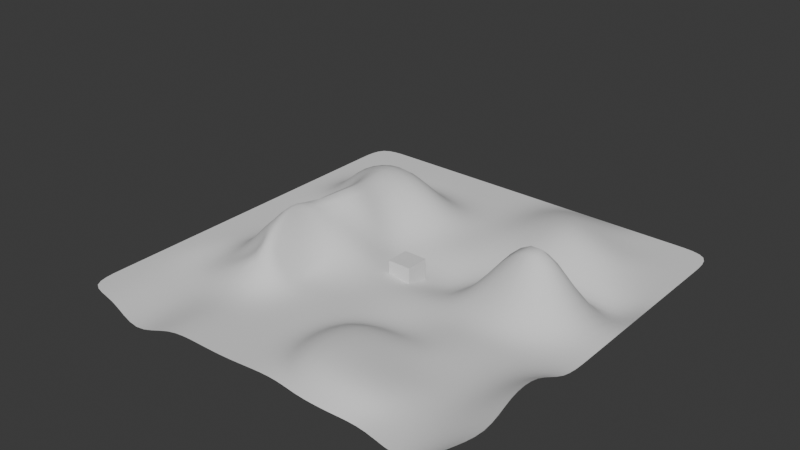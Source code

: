 # Source: ActionLand.blend  (saved by Blender 4.5.91; exported with 4.5.12 LTS)
import bpy
from mathutils import Matrix  # noqa: F401  (used for matrix-valued properties, if any)

bpy.ops.wm.read_factory_settings(use_empty=True)
scene = bpy.context.scene
scene.name = 'Scene'

# ---- collections
col_collection = bpy.data.collections.new('Collection'); scene.collection.children.link(col_collection)
col_scratch = bpy.data.collections.new('scratch'); col_collection.children.link(col_scratch)

# ---- world
world_world = bpy.data.worlds.new('World'); scene.world = world_world
world_world.use_nodes = True; world_world.node_tree.nodes.clear()
_N = world_world.node_tree.nodes; _L = world_world.node_tree.links
n0 = _N.new('ShaderNodeOutputWorld'); n0.name = 'World Output'; n0.location = (200, 100)
n1 = _N.new('ShaderNodeBackground'); n1.name = 'Background'; n1.location = (-200, 100)
n1.inputs[0].default_value = (0.05088, 0.05088, 0.05088, 1.0)
_L.new(n1.outputs[0], n0.inputs[0])
n0.is_active_output = True
world_world.color = (0.05088, 0.05088, 0.05088)
world_world.sun_shadow_jitter_overblur = 0.0

# ---- meshes
me_plane_001 = bpy.data.meshes.new('Plane.001')
me_plane_001.from_pydata([(-17.26, -17.26, 0.0), (16.47, -16.71, 1.138), (-17.26, 17.26, 0.0), (17.26, 17.26, 0.0), (-17.26, 14.12, 0.0), (-17.26, 10.98, 0.0), (-17.26, 7.845, 0.0), (-17.26, 4.707, 0.0), (-17.26, 1.569, 0.0), (-17.26, -1.569, 0.0), (-17.26, -4.707, 0.0), (-17.26, -7.845, 0.0), (-17.26, -10.98, 0.0), (-17.26, -14.12, 0.0), (-14.12, -17.26, 0.0), (-10.46, -18.35, -1.031), (-7.845, -17.26, 0.0), (-4.707, -17.26, 0.0), (-1.569, -17.26, 0.0), (2.135, -16.74, 0.0), (4.707, -17.26, 0.0), (7.845, -17.26, 0.0), (10.59, -16.99, 0.0), (14.55, -17.94, -0.4031), (17.59, -13.8, 1.099), (16.85, -10.41, 1.678), (16.85, -7.274, 1.678), (17.26, -4.707, 0.0), (17.26, -1.569, 0.0), (17.26, 1.569, 0.0), (17.26, 4.707, 0.0), (17.26, 7.845, 0.0), (17.26, 10.98, 0.0), (17.26, 14.12, 0.0), (14.12, 17.26, 0.0), (10.98, 17.26, 0.0), (7.845, 17.26, 0.0), (4.707, 17.26, 0.0), (1.569, 17.26, 0.0), (-1.569, 17.26, 0.0), (-4.707, 17.26, 0.0), (-7.845, 17.26, 0.0), (-10.98, 17.26, 0.0), (-14.12, 17.26, 0.0), (-14.12, -14.12, 0.0), (-15.23, -11.5, 0.0), (-15.62, -8.204, 0.0), (-14.12, -4.707, 0.0), (-14.12, -1.569, 0.0), (-14.12, 1.569, 0.0), (-14.12, 4.707, 0.0), (-14.12, 7.845, 0.0), (-14.12, 10.98, 0.0), (-14.12, 14.12, 0.0), (-11.05, -14.81, -1.179), (-12.27, -11.08, -1.044), (-10.57, -7.278, 0.8915), (-10.35, -6.3, 2.14), (-10.98, -1.569, 0.0), (-10.98, 1.569, 0.0), (-10.98, 4.707, 0.0), (-11.11, 6.904, 5.081), (-10.98, 10.98, 0.0), (-10.98, 14.12, 0.0), (-7.845, -14.12, 0.0), (-7.845, -10.98, 0.0), (-6.43, -8.482, 2.425), (-7.637, -5.295, 4.431), (-8.963, -2.513, 3.933), (-6.617, 1.193, 7.016), (-7.63, 3.857, 5.805), (-8.314, 9.854, 4.17), (-8.234, 12.54, -0.3308), (-7.845, 14.12, 0.0), (-4.707, -14.12, 0.0), (-4.707, -10.98, 0.0), (-5.178, -7.346, 0.6828), (-5.27, -4.888, 0.6188), (-5.136, -2.26, 2.637), (-4.248, 1.495, -5.635e-07), (-4.68, 3.678, 0.03303), (-4.707, 7.845, 4.619), (-4.707, 10.98, 0.0), (-4.707, 14.12, 0.0), (-1.569, -14.12, 0.0), (-1.569, -10.98, 0.0), (-1.569, -7.845, 0.0), (-1.569, -4.707, 0.0), (-1.569, -1.569, 0.0), (-1.569, 1.569, -0.6389), (-1.569, 4.707, 0.0), (-1.569, 7.845, 0.0), (-1.569, 10.98, 0.0), (-1.569, 14.12, 0.0), (0.9787, -13.6, 0.0), (0.9155, -10.98, -0.06741), (1.417, -7.664, 0.1252), (1.569, -4.707, 0.0), (1.569, -1.569, 0.0), (1.569, 1.569, -1.467), (1.569, 4.707, 0.0), (1.569, 7.845, 0.0), (1.569, 10.98, 0.0), (1.569, 14.12, 0.0), (2.978, -15.68, 2.209), (2.922, -8.549, 2.209), (4.835, -7.089, -0.7617), (4.707, -4.707, -0.6877), (4.707, -1.569, 0.0), (4.707, 1.569, -1.588), (4.707, 4.707, -1.174), (4.707, 7.845, 0.0), (4.707, 10.98, 1.448), (4.707, 14.12, 1.658), (9.265, -15.55, 2.209), (8.978, -10.18, -0.2654), (8.994, -7.118, 0.1433), (7.845, -4.707, 0.0), (7.845, -1.569, -0.3514), (6.866, 2.481, 4.3), (7.688, 4.061, -1.507), (7.759, 8.807, 1.929), (7.88, 10.85, 2.57), (7.888, 13.18, 1.946), (11.16, -14.27, 0.0), (11.38, -10.57, 0.0), (11.11, -7.624, 0.0), (10.98, -4.707, 0.0), (10.98, -1.569, 0.0), (10.98, 1.569, 10.48), (11.39, 5.146, -1.825), (10.98, 7.845, 0.0), (11.47, 10.31, 1.297), (10.98, 14.12, 0.0), (14.12, -14.12, 0.0), (14.12, -10.98, 0.0), (14.12, -7.845, 0.0), (14.12, -4.707, 0.0), (14.12, -1.569, 0.0), (14.12, 1.569, 1.365), (14.87, 6.1, -2.199), (14.12, 7.845, 0.0), (14.12, 10.98, 0.0), (14.12, 14.12, 0.0), (-7.407, -8.247, 2.373), (-8.624, -6.449, 3.904), (-9.709, -1.781, 4.654), (-4.707, -7.845, 0.0), (-4.707, -4.707, 0.0), (-4.712, -1.38, 2.343), (-13.4, -8.946, -0.7541), (-12.31, -4.427, 0.4718), (-6.577, -9.55, 2.622), (-8.162, -5.658, 4.993)], [], [(143, 33, 3, 34), (4, 53, 43, 2), (53, 63, 42, 43), (63, 73, 41, 42), (73, 83, 40, 41), (83, 93, 39, 40), (93, 103, 38, 39), (103, 113, 37, 38), (113, 123, 36, 37), (123, 133, 35, 36), (133, 143, 34, 35), (0, 14, 44, 13), (13, 44, 45, 12), (12, 45, 46, 11), (11, 46, 47, 10), (10, 47, 48, 9), (9, 48, 49, 8), (8, 49, 50, 7), (7, 50, 51, 6), (6, 51, 52, 5), (5, 52, 53, 4), (14, 15, 54, 44), (44, 54, 55, 45), (45, 55, 150, 46), (46, 150, 151, 47), (47, 151, 58, 48), (48, 58, 59, 49), (49, 59, 60, 50), (50, 60, 61, 51), (51, 61, 62, 52), (52, 62, 63, 53), (15, 16, 64, 54), (54, 64, 65, 55), (55, 65, 152, 150), (56, 144, 145, 57), (151, 153, 146, 58), (58, 146, 69, 59), (59, 69, 70, 60), (60, 70, 71, 61), (61, 71, 72, 62), (62, 72, 73, 63), (16, 17, 74, 64), (64, 74, 75, 65), (65, 75, 147, 152), (66, 76, 77, 67), (67, 77, 78, 68), (146, 149, 79, 69), (69, 79, 80, 70), (70, 80, 81, 71), (71, 81, 82, 72), (72, 82, 83, 73), (17, 18, 84, 74), (74, 84, 85, 75), (75, 85, 86, 147), (147, 86, 87, 148), (148, 87, 88, 149), (149, 88, 89, 79), (79, 89, 90, 80), (80, 90, 91, 81), (81, 91, 92, 82), (82, 92, 93, 83), (18, 19, 94, 84), (84, 94, 95, 85), (85, 95, 96, 86), (86, 96, 97, 87), (87, 97, 98, 88), (88, 98, 99, 89), (89, 99, 100, 90), (90, 100, 101, 91), (91, 101, 102, 92), (92, 102, 103, 93), (19, 20, 104, 94), (94, 104, 105, 95), (95, 105, 106, 96), (96, 106, 107, 97), (97, 107, 108, 98), (98, 108, 109, 99), (99, 109, 110, 100), (100, 110, 111, 101), (101, 111, 112, 102), (102, 112, 113, 103), (20, 21, 114, 104), (104, 114, 115, 105), (105, 115, 116, 106), (106, 116, 117, 107), (107, 117, 118, 108), (108, 118, 119, 109), (109, 119, 120, 110), (110, 120, 121, 111), (111, 121, 122, 112), (112, 122, 123, 113), (21, 22, 124, 114), (114, 124, 125, 115), (115, 125, 126, 116), (116, 126, 127, 117), (117, 127, 128, 118), (118, 128, 129, 119), (119, 129, 130, 120), (120, 130, 131, 121), (121, 131, 132, 122), (122, 132, 133, 123), (22, 23, 134, 124), (124, 134, 135, 125), (125, 135, 136, 126), (126, 136, 137, 127), (127, 137, 138, 128), (128, 138, 139, 129), (129, 139, 140, 130), (130, 140, 141, 131), (131, 141, 142, 132), (132, 142, 143, 133), (23, 1, 24, 134), (134, 24, 25, 135), (135, 25, 26, 136), (136, 26, 27, 137), (137, 27, 28, 138), (138, 28, 29, 139), (139, 29, 30, 140), (140, 30, 31, 141), (141, 31, 32, 142), (142, 32, 33, 143), (66, 67, 153, 152), (67, 68, 146, 153), (77, 76, 147, 148), (78, 77, 148, 149), (76, 66, 152, 147), (68, 78, 149, 146), (56, 57, 151, 150), (145, 144, 152, 153), (144, 56, 150, 152), (57, 145, 153, 151)])
me_plane_001.polygons.foreach_set('use_smooth', [True] * 131)
_uv = me_plane_001.uv_layers.new(name='UVMap')
_uv.uv.foreach_set('vector', [0.9091, 0.9091, 1.0, 0.9091, 1.0, 1.0, 0.9091, 1.0, 0.0, 0.9091, 0.09091, 0.9091, 0.09091, 1.0, 0.0, 1.0, 0.09091, 0.9091, 0.1818, 0.9091, 0.1818, 1.0, 0.09091, 1.0, 0.1818, 0.9091, 0.2727, 0.9091, 0.2727, 1.0, 0.1818, 1.0, 0.2727, 0.9091, 0.3636, 0.9091, 0.3636, 1.0, 0.2727, 1.0, 0.3636, 0.9091, 0.4545, 0.9091, 0.4545, 1.0, 0.3636, 1.0, 0.4545, 0.9091, 0.5455, 0.9091, 0.5455, 1.0, 0.4545, 1.0, 0.5455, 0.9091, 0.6364, 0.9091, 0.6364, 1.0, 0.5455, 1.0, 0.6364, 0.9091, 0.7273, 0.9091, 0.7273, 1.0, 0.6364, 1.0, 0.7273, 0.9091, 0.8182, 0.9091, 0.8182, 1.0, 0.7273, 1.0, 0.8182, 0.9091, 0.9091, 0.9091, 0.9091, 1.0, 0.8182, 1.0, 0.0, 0.0, 0.09091, 0.0, 0.09091, 0.09091, 0.0, 0.09091, 0.0, 0.09091, 0.09091, 0.09091, 0.09091, 0.1818, 0.0, 0.1818, 0.0, 0.1818, 0.09091, 0.1818, 0.09091, 0.2727, 0.0, 0.2727, 0.0, 0.2727, 0.09091, 0.2727, 0.09091, 0.3636, 0.0, 0.3636, 0.0, 0.3636, 0.09091, 0.3636, 0.09091, 0.4545, 0.0, 0.4545, 0.0, 0.4545, 0.09091, 0.4545, 0.09091, 0.5455, 0.0, 0.5455, 0.0, 0.5455, 0.09091, 0.5455, 0.09091, 0.6364, 0.0, 0.6364, 0.0, 0.6364, 0.09091, 0.6364, 0.09091, 0.7273, 0.0, 0.7273, 0.0, 0.7273, 0.09091, 0.7273, 0.09091, 0.8182, 0.0, 0.8182, 0.0, 0.8182, 0.09091, 0.8182, 0.09091, 0.9091, 0.0, 0.9091, 0.09091, 0.0, 0.1818, 0.0, 0.1818, 0.09091, 0.09091, 0.09091, 0.09091, 0.09091, 0.1818, 0.09091, 0.1818, 0.1818, 0.09091, 0.1818, 0.09091, 0.1818, 0.1818, 0.1818, 0.1818, 0.2727, 0.09091, 0.2727, 0.09091, 0.2727, 0.1818, 0.2727, 0.1818, 0.3636, 0.09091, 0.3636, 0.09091, 0.3636, 0.1818, 0.3636, 0.1818, 0.4545, 0.09091, 0.4545, 0.09091, 0.4545, 0.1818, 0.4545, 0.1818, 0.5455, 0.09091, 0.5455, 0.09091, 0.5455, 0.1818, 0.5455, 0.1818, 0.6364, 0.09091, 0.6364, 0.09091, 0.6364, 0.1818, 0.6364, 0.1818, 0.7273, 0.09091, 0.7273, 0.09091, 0.7273, 0.1818, 0.7273, 0.1818, 0.8182, 0.09091, 0.8182, 0.09091, 0.8182, 0.1818, 0.8182, 0.1818, 0.9091, 0.09091, 0.9091, 0.1818, 0.0, 0.2727, 0.0, 0.2727, 0.09091, 0.1818, 0.09091, 0.1818, 0.09091, 0.2727, 0.09091, 0.2727, 0.1818, 0.1818, 0.1818, 0.1818, 0.1818, 0.2727, 0.1818, 0.2727, 0.2727, 0.1818, 0.2727, 0.1987, 0.3005, 0.2561, 0.2936, 0.2569, 0.343, 0.1979, 0.3365, 0.1818, 0.3636, 0.2727, 0.3636, 0.2727, 0.4545, 0.1818, 0.4545, 0.1818, 0.4545, 0.2727, 0.4545, 0.2727, 0.5455, 0.1818, 0.5455, 0.1818, 0.5455, 0.2727, 0.5455, 0.2727, 0.6364, 0.1818, 0.6364, 0.1818, 0.6364, 0.2727, 0.6364, 0.2727, 0.7273, 0.1818, 0.7273, 0.1818, 0.7273, 0.2727, 0.7273, 0.2727, 0.8182, 0.1818, 0.8182, 0.1818, 0.8182, 0.2727, 0.8182, 0.2727, 0.9091, 0.1818, 0.9091, 0.2727, 0.0, 0.3636, 0.0, 0.3636, 0.09091, 0.2727, 0.09091, 0.2727, 0.09091, 0.3636, 0.09091, 0.3636, 0.1818, 0.2727, 0.1818, 0.2727, 0.1818, 0.3636, 0.1818, 0.3636, 0.2727, 0.2727, 0.2727, 0.2909, 0.2908, 0.3455, 0.2956, 0.3505, 0.3623, 0.2857, 0.3695, 0.2857, 0.3695, 0.3505, 0.3623, 0.3494, 0.4339, 0.2867, 0.4347, 0.2727, 0.4545, 0.3636, 0.4545, 0.3636, 0.5455, 0.2727, 0.5455, 0.2727, 0.5455, 0.3636, 0.5455, 0.3636, 0.6364, 0.2727, 0.6364, 0.2727, 0.6364, 0.3636, 0.6364, 0.3636, 0.7273, 0.2727, 0.7273, 0.2727, 0.7273, 0.3636, 0.7273, 0.3636, 0.8182, 0.2727, 0.8182, 0.2727, 0.8182, 0.3636, 0.8182, 0.3636, 0.9091, 0.2727, 0.9091, 0.3636, 0.0, 0.4545, 0.0, 0.4545, 0.09091, 0.3636, 0.09091, 0.3636, 0.09091, 0.4545, 0.09091, 0.4545, 0.1818, 0.3636, 0.1818, 0.3636, 0.1818, 0.4545, 0.1818, 0.4545, 0.2727, 0.3636, 0.2727, 0.3636, 0.2727, 0.4545, 0.2727, 0.4545, 0.3636, 0.3636, 0.3636, 0.3636, 0.3636, 0.4545, 0.3636, 0.4545, 0.4545, 0.3636, 0.4545, 0.3636, 0.4545, 0.4545, 0.4545, 0.4545, 0.5455, 0.3636, 0.5455, 0.3636, 0.5455, 0.4545, 0.5455, 0.4545, 0.6364, 0.3636, 0.6364, 0.3636, 0.6364, 0.4545, 0.6364, 0.4545, 0.7273, 0.3636, 0.7273, 0.3636, 0.7273, 0.4545, 0.7273, 0.4545, 0.8182, 0.3636, 0.8182, 0.3636, 0.8182, 0.4545, 0.8182, 0.4545, 0.9091, 0.3636, 0.9091, 0.4545, 0.0, 0.5455, 0.0, 0.5455, 0.09091, 0.4545, 0.09091, 0.4545, 0.09091, 0.5455, 0.09091, 0.5455, 0.1818, 0.4545, 0.1818, 0.4545, 0.1818, 0.5455, 0.1818, 0.5455, 0.2727, 0.4545, 0.2727, 0.4545, 0.2727, 0.5455, 0.2727, 0.5455, 0.3636, 0.4545, 0.3636, 0.4545, 0.3636, 0.5455, 0.3636, 0.5455, 0.4545, 0.4545, 0.4545, 0.4545, 0.4545, 0.5455, 0.4545, 0.5455, 0.5455, 0.4545, 0.5455, 0.4545, 0.5455, 0.5455, 0.5455, 0.5455, 0.6364, 0.4545, 0.6364, 0.4545, 0.6364, 0.5455, 0.6364, 0.5455, 0.7273, 0.4545, 0.7273, 0.4545, 0.7273, 0.5455, 0.7273, 0.5455, 0.8182, 0.4545, 0.8182, 0.4545, 0.8182, 0.5455, 0.8182, 0.5455, 0.9091, 0.4545, 0.9091, 0.5455, 0.0, 0.6364, 0.0, 0.6364, 0.09091, 0.5455, 0.09091, 0.5455, 0.09091, 0.6364, 0.09091, 0.6364, 0.1818, 0.5455, 0.1818, 0.5455, 0.1818, 0.6364, 0.1818, 0.6364, 0.2727, 0.5455, 0.2727, 0.5455, 0.2727, 0.6364, 0.2727, 0.6364, 0.3636, 0.5455, 0.3636, 0.5455, 0.3636, 0.6364, 0.3636, 0.6364, 0.4545, 0.5455, 0.4545, 0.5455, 0.4545, 0.6364, 0.4545, 0.6364, 0.5455, 0.5455, 0.5455, 0.5455, 0.5455, 0.6364, 0.5455, 0.6364, 0.6364, 0.5455, 0.6364, 0.5455, 0.6364, 0.6364, 0.6364, 0.6364, 0.7273, 0.5455, 0.7273, 0.5455, 0.7273, 0.6364, 0.7273, 0.6364, 0.8182, 0.5455, 0.8182, 0.5455, 0.8182, 0.6364, 0.8182, 0.6364, 0.9091, 0.5455, 0.9091, 0.6364, 0.0, 0.7273, 0.0, 0.7273, 0.09091, 0.6364, 0.09091, 0.6364, 0.09091, 0.7273, 0.09091, 0.7273, 0.1818, 0.6364, 0.1818, 0.6364, 0.1818, 0.7273, 0.1818, 0.7273, 0.2727, 0.6364, 0.2727, 0.6364, 0.2727, 0.7273, 0.2727, 0.7273, 0.3636, 0.6364, 0.3636, 0.6364, 0.3636, 0.7273, 0.3636, 0.7273, 0.4545, 0.6364, 0.4545, 0.6364, 0.4545, 0.7273, 0.4545, 0.7273, 0.5455, 0.6364, 0.5455, 0.6364, 0.5455, 0.7273, 0.5455, 0.7273, 0.6364, 0.6364, 0.6364, 0.6364, 0.6364, 0.7273, 0.6364, 0.7273, 0.7273, 0.6364, 0.7273, 0.6364, 0.7273, 0.7273, 0.7273, 0.7273, 0.8182, 0.6364, 0.8182, 0.6364, 0.8182, 0.7273, 0.8182, 0.7273, 0.9091, 0.6364, 0.9091, 0.7273, 0.0, 0.8182, 0.0, 0.8182, 0.09091, 0.7273, 0.09091, 0.7273, 0.09091, 0.8182, 0.09091, 0.8182, 0.1818, 0.7273, 0.1818, 0.7273, 0.1818, 0.8182, 0.1818, 0.8182, 0.2727, 0.7273, 0.2727, 0.7273, 0.2727, 0.8182, 0.2727, 0.8182, 0.3636, 0.7273, 0.3636, 0.7273, 0.3636, 0.8182, 0.3636, 0.8182, 0.4545, 0.7273, 0.4545, 0.7273, 0.4545, 0.8182, 0.4545, 0.8182, 0.5455, 0.7273, 0.5455, 0.7273, 0.5455, 0.8182, 0.5455, 0.8182, 0.6364, 0.7273, 0.6364, 0.7273, 0.6364, 0.8182, 0.6364, 0.8182, 0.7273, 0.7273, 0.7273, 0.7273, 0.7273, 0.8182, 0.7273, 0.8182, 0.8182, 0.7273, 0.8182, 0.7273, 0.8182, 0.8182, 0.8182, 0.8182, 0.9091, 0.7273, 0.9091, 0.8182, 0.0, 0.9091, 0.0, 0.9091, 0.09091, 0.8182, 0.09091, 0.8182, 0.09091, 0.9091, 0.09091, 0.9091, 0.1818, 0.8182, 0.1818, 0.8182, 0.1818, 0.9091, 0.1818, 0.9091, 0.2727, 0.8182, 0.2727, 0.8182, 0.2727, 0.9091, 0.2727, 0.9091, 0.3636, 0.8182, 0.3636, 0.8182, 0.3636, 0.9091, 0.3636, 0.9091, 0.4545, 0.8182, 0.4545, 0.8182, 0.4545, 0.9091, 0.4545, 0.9091, 0.5455, 0.8182, 0.5455, 0.8182, 0.5455, 0.9091, 0.5455, 0.9091, 0.6364, 0.8182, 0.6364, 0.8182, 0.6364, 0.9091, 0.6364, 0.9091, 0.7273, 0.8182, 0.7273, 0.8182, 0.7273, 0.9091, 0.7273, 0.9091, 0.8182, 0.8182, 0.8182, 0.8182, 0.8182, 0.9091, 0.8182, 0.9091, 0.9091, 0.8182, 0.9091, 0.9091, 0.0, 1.0, 0.0, 1.0, 0.09091, 0.9091, 0.09091, 0.9091, 0.09091, 1.0, 0.09091, 1.0, 0.1818, 0.9091, 0.1818, 0.9091, 0.1818, 1.0, 0.1818, 1.0, 0.2727, 0.9091, 0.2727, 0.9091, 0.2727, 1.0, 0.2727, 1.0, 0.3636, 0.9091, 0.3636, 0.9091, 0.3636, 1.0, 0.3636, 1.0, 0.4545, 0.9091, 0.4545, 0.9091, 0.4545, 1.0, 0.4545, 1.0, 0.5455, 0.9091, 0.5455, 0.9091, 0.5455, 1.0, 0.5455, 1.0, 0.6364, 0.9091, 0.6364, 0.9091, 0.6364, 1.0, 0.6364, 1.0, 0.7273, 0.9091, 0.7273, 0.9091, 0.7273, 1.0, 0.7273, 1.0, 0.8182, 0.9091, 0.8182, 0.9091, 0.8182, 1.0, 0.8182, 1.0, 0.9091, 0.9091, 0.9091, 0.2909, 0.2908, 0.2857, 0.3695, 0.2727, 0.3636, 0.2727, 0.2727, 0.2857, 0.3695, 0.2867, 0.4347, 0.2727, 0.4545, 0.2727, 0.3636, 0.3505, 0.3623, 0.3455, 0.2956, 0.3636, 0.2727, 0.3636, 0.3636, 0.3494, 0.4339, 0.3505, 0.3623, 0.3636, 0.3636, 0.3636, 0.4545, 0.3455, 0.2956, 0.2909, 0.2908, 0.2727, 0.2727, 0.3636, 0.2727, 0.2867, 0.4347, 0.3494, 0.4339, 0.3636, 0.4545, 0.2727, 0.4545, 0.1987, 0.3005, 0.1979, 0.3365, 0.1818, 0.3636, 0.1818, 0.2727, 0.2569, 0.343, 0.2561, 0.2936, 0.2727, 0.2727, 0.2727, 0.3636, 0.2561, 0.2936, 0.1987, 0.3005, 0.1818, 0.2727, 0.2727, 0.2727, 0.1979, 0.3365, 0.2569, 0.343, 0.2727, 0.3636, 0.1818, 0.3636])
me_plane_001.update()
me_cube = bpy.data.meshes.new('Cube')
me_cube.from_pydata([(-1.0, -1.0, -1.0), (-1.0, -1.0, 1.0), (-1.0, 1.0, -1.0), (-1.0, 1.0, 1.0), (1.0, -1.0, -1.0), (1.0, -1.0, 1.0), (1.0, 1.0, -1.0), (1.0, 1.0, 1.0)], [], [(0, 1, 3, 2), (2, 3, 7, 6), (6, 7, 5, 4), (4, 5, 1, 0), (2, 6, 4, 0), (7, 3, 1, 5)])
_uv = me_cube.uv_layers.new(name='UVMap')
_uv.uv.foreach_set('vector', [0.375, 0.0, 0.625, 0.0, 0.625, 0.25, 0.375, 0.25, 0.375, 0.25, 0.625, 0.25, 0.625, 0.5, 0.375, 0.5, 0.375, 0.5, 0.625, 0.5, 0.625, 0.75, 0.375, 0.75, 0.375, 0.75, 0.625, 0.75, 0.625, 1.0, 0.375, 1.0, 0.125, 0.5, 0.375, 0.5, 0.375, 0.75, 0.125, 0.75, 0.625, 0.5, 0.875, 0.5, 0.875, 0.75, 0.625, 0.75])
me_cube.update()
me_cube_001 = bpy.data.meshes.new('Cube.001')
me_cube_001.from_pydata([(-18.14, -7.177, -1.192e-07), (-11.69, -6.556, 1.293), (-5.185, 7.038, -1.192e-07), (-2.963, 5.627, 1.293), (7.051, -8.888, -1.192e-07), (5.587, -7.055, 1.293), (9.643, 10.03, -1.192e-07), (7.129, 7.918, 1.293), (0.374, 11.91, -1.192e-07), (0.6374, 9.938, 1.293), (4.1, -16.58, -1.192e-07), (3.22, -14.66, 1.293), (-5.0, -0.5734, -1.192e-07), (-3.219, -1.041, 1.293), (15.45, -4.1, -1.192e-07), (13.73, -4.1, 1.293), (-2.746, -1.154, 1.293)], [], [(12, 13, 3, 2), (8, 9, 7, 6), (14, 15, 5, 4), (10, 11, 1, 0), (16, 13, 1, 11), (15, 16, 11, 5), (4, 5, 11, 10), (2, 3, 9, 8), (7, 9, 16, 15), (9, 3, 13, 16), (6, 7, 15, 14), (0, 1, 13, 12)])
me_cube_001.polygons.foreach_set('use_smooth', [True] * 12)
_uv = me_cube_001.uv_layers.new(name='UVMap')
_uv.uv.foreach_set('vector', [0.375, 0.125, 0.625, 0.125, 0.625, 0.25, 0.375, 0.25, 0.375, 0.375, 0.625, 0.375, 0.625, 0.5, 0.375, 0.5, 0.375, 0.625, 0.625, 0.625, 0.625, 0.75, 0.375, 0.75, 0.375, 0.875, 0.625, 0.875, 0.625, 1.0, 0.375, 1.0, 0.75, 0.625, 0.875, 0.625, 0.875, 0.75, 0.75, 0.75, 0.625, 0.625, 0.75, 0.625, 0.75, 0.75, 0.625, 0.75, 0.375, 0.75, 0.625, 0.75, 0.625, 0.875, 0.375, 0.875, 0.375, 0.25, 0.625, 0.25, 0.625, 0.375, 0.375, 0.375, 0.625, 0.5, 0.75, 0.5, 0.75, 0.625, 0.625, 0.625, 0.75, 0.5, 0.875, 0.5, 0.875, 0.625, 0.75, 0.625, 0.375, 0.5, 0.625, 0.5, 0.625, 0.625, 0.375, 0.625, 0.375, 0.0, 0.625, 0.0, 0.625, 0.125, 0.375, 0.125])
me_cube_001.update()
me_cube_002 = bpy.data.meshes.new('Cube.002')
me_cube_002.from_pydata([(-7.87, 2.579, 0.0), (-6.716, 2.221, 0.0), (-6.542, 4.546, 0.0), (-5.718, 2.706, 0.0), (-5.643, 0.08169, 0.0), (-5.152, 0.4673, 0.0), (-4.244, 2.564, 0.0), (-4.276, 2.019, 0.0), (-2.581, -2.1, 0.0), (-2.096, -0.8267, 0.0), (-0.1274, 1.245, 0.0), (-0.9419, 0.4956, 0.0), (3.243, -3.478, 0.0), (3.371, -2.373, 0.0), (3.991, 0.002176, 0.0), (3.751, -1.292, 0.0), (9.009, -4.347, 0.0), (9.138, -3.242, 0.0), (9.567, 0.3626, 0.0), (9.836, -1.632, 0.0)], [], [(0, 1, 3, 2), (2, 3, 7, 6), (5, 4, 8, 9), (4, 5, 1, 0), (7, 5, 9, 11), (7, 3, 1, 5), (6, 7, 11, 10), (9, 8, 12, 13), (11, 9, 13, 15), (10, 11, 15, 14), (13, 12, 16, 17), (15, 13, 17, 19), (14, 15, 19, 18)])
_uv = me_cube_002.uv_layers.new(name='UVMap')
_uv.uv.foreach_set('vector', [0.375, 0.0, 0.625, 0.0, 0.625, 0.25, 0.375, 0.25, 0.375, 0.25, 0.625, 0.25, 0.625, 0.5, 0.375, 0.5, 0.625, 0.75, 0.375, 0.75, 0.375, 0.75, 0.625, 0.75, 0.375, 0.75, 0.625, 0.75, 0.625, 1.0, 0.375, 1.0, 0.625, 0.5, 0.625, 0.75, 0.625, 0.75, 0.625, 0.5, 0.625, 0.5, 0.875, 0.5, 0.875, 0.75, 0.625, 0.75, 0.375, 0.5, 0.625, 0.5, 0.625, 0.5, 0.375, 0.5, 0.625, 0.75, 0.375, 0.75, 0.375, 0.75, 0.625, 0.75, 0.625, 0.5, 0.625, 0.75, 0.625, 0.75, 0.625, 0.5, 0.375, 0.5, 0.625, 0.5, 0.625, 0.5, 0.375, 0.5, 0.625, 0.75, 0.375, 0.75, 0.375, 0.75, 0.625, 0.75, 0.625, 0.5, 0.625, 0.75, 0.625, 0.75, 0.625, 0.5, 0.375, 0.5, 0.625, 0.5, 0.625, 0.5, 0.375, 0.5])
me_cube_002.update()
me_plane = bpy.data.meshes.new('Plane')
me_plane.from_pydata([(-8.038, 1.438, 0.0), (-1.035, -2.59, 0.0), (-6.258, 4.498, 0.0), (0.152, 1.89, 0.0), (6.342, -1.042, 0.0), (4.943, 0.9576, 0.0), (11.73, 1.374, 0.0), (8.187, 3.417, 0.0)], [], [(0, 1, 3, 2), (3, 1, 4, 5), (5, 4, 6, 7)])
_uv = me_plane.uv_layers.new(name='UVMap')
_uv.uv.foreach_set('vector', [0.0, 0.0, 1.0, 0.0, 1.0, 1.0, 0.0, 1.0, 1.0, 1.0, 1.0, 0.0, 1.0, 0.0, 1.0, 1.0, 1.0, 1.0, 1.0, 0.0, 1.0, 0.0, 1.0, 1.0])
me_plane.update()

# ---- objects
ob_plane_001 = bpy.data.objects.new('Plane.001', me_plane_001)
ob_cube_002 = bpy.data.objects.new('Cube.002', me_cube)
ob_cube = bpy.data.objects.new('Cube', me_cube_001)
ob_cube_001 = bpy.data.objects.new('Cube.001', me_cube_002)
ob_plane = bpy.data.objects.new('Plane', me_plane)

# ---- transforms, parenting, visibility, modifiers, constraints
ob_plane_001.location = (0.0, 0.0, 0.0)
_m = ob_plane_001.modifiers.new('Subdivision', 'SUBSURF')
_m.levels = 5
ob_cube_002.location = (0.0, 0.0, 0.0)
ob_cube.location = (0.0, 0.0, 0.0)
_m = ob_cube.modifiers.new('Subdivision', 'SUBSURF')
_m.levels = 4
ob_cube_001.location = (-3.59, -13.46, 0.0)
_m = ob_cube_001.modifiers.new('Subdivision', 'SUBSURF')
_m.levels = 3
ob_plane.location = (0.0, -21.48, 0.0)
_m = ob_plane.modifiers.new('Subdivision', 'SUBSURF')
_m.levels = 4

# ---- collection membership
col_collection.objects.link(ob_plane_001)
col_collection.objects.link(ob_cube_002)
col_scratch.objects.link(ob_cube)
col_scratch.objects.link(ob_cube_001)
col_scratch.objects.link(ob_plane)
def _layer_coll(name, lc=None):
    lc = lc or bpy.context.view_layer.layer_collection
    for c in lc.children:
        if c.name == name: return c
        r = _layer_coll(name, c)
        if r: return r
_layer_coll('scratch').exclude = True

# ---- scene / render settings (as saved in the file)
scene.frame_start = 1; scene.frame_end = 250; scene.frame_set(1)
scene.render.engine = 'BLENDER_EEVEE_NEXT'
bpy.context.view_layer.update()

# ---- added for rendering (the .blend has no active camera and no usable light): camera, sun
cam_auto = bpy.data.cameras.new('AutoCamera')
cam_auto.lens = 50.0
cam_auto.sensor_width = 36.0
cam_auto.clip_end = 1000.0
ob_auto_camera = bpy.data.objects.new('AutoCamera', cam_auto)
scene.collection.objects.link(ob_auto_camera)
ob_auto_camera.location = (47.8463, -58.2964, 42.6399)
ob_auto_camera.rotation_euler = (1.09748, -7.21219e-08, 0.694738)
scene.camera = ob_auto_camera
light_auto_sun = bpy.data.lights.new('AutoSun', 'SUN')
light_auto_sun.energy = 3.0
light_auto_sun.angle = 0.0523599
ob_auto_sun = bpy.data.objects.new('AutoSun', light_auto_sun)
scene.collection.objects.link(ob_auto_sun)
ob_auto_sun.rotation_euler = (0.872665, 0.174533, 0.523599)
bpy.context.view_layer.update()
